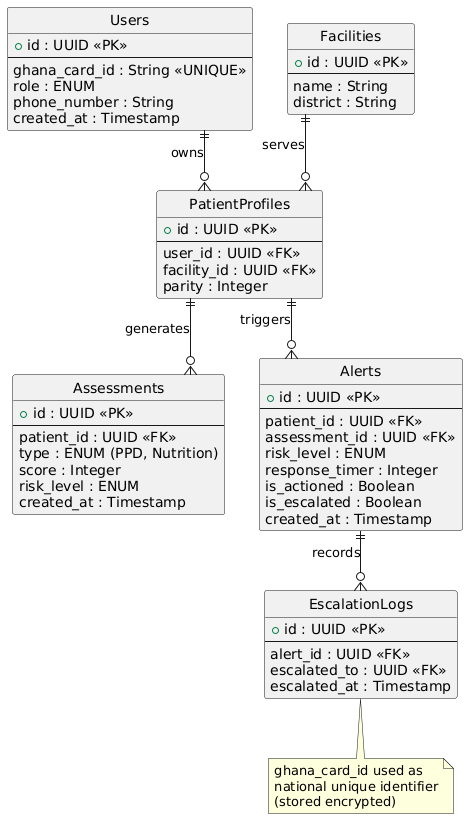

The diagram above was rendered by PlantUML. Its source (embedded in the PNG):
@startuml
hide circle
skinparam linetype ortho

entity Users {
  + id : UUID <<PK>>
  --
  ghana_card_id : String <<UNIQUE>>
  role : ENUM
  phone_number : String
  created_at : Timestamp
}

entity PatientProfiles {
  + id : UUID <<PK>>
  --
  user_id : UUID <<FK>>
  facility_id : UUID <<FK>>
  parity : Integer
}

entity Facilities {
  + id : UUID <<PK>>
  --
  name : String
  district : String
}

entity Assessments {
  + id : UUID <<PK>>
  --
  patient_id : UUID <<FK>>
  type : ENUM (PPD, Nutrition)
  score : Integer
  risk_level : ENUM
  created_at : Timestamp
}

entity Alerts {
  + id : UUID <<PK>>
  --
  patient_id : UUID <<FK>>
  assessment_id : UUID <<FK>>
  risk_level : ENUM
  response_timer : Integer
  is_actioned : Boolean
  is_escalated : Boolean
  created_at : Timestamp
}

entity EscalationLogs {
  + id : UUID <<PK>>
  --
  alert_id : UUID <<FK>>
  escalated_to : UUID <<FK>>
  escalated_at : Timestamp
}

Users ||--o{ PatientProfiles : owns
Facilities ||--o{ PatientProfiles : serves
PatientProfiles ||--o{ Assessments : generates
PatientProfiles ||--o{ Alerts : triggers
Alerts ||--o{ EscalationLogs : records

note bottom
ghana_card_id used as
national unique identifier
(stored encrypted)
end note
@enduml